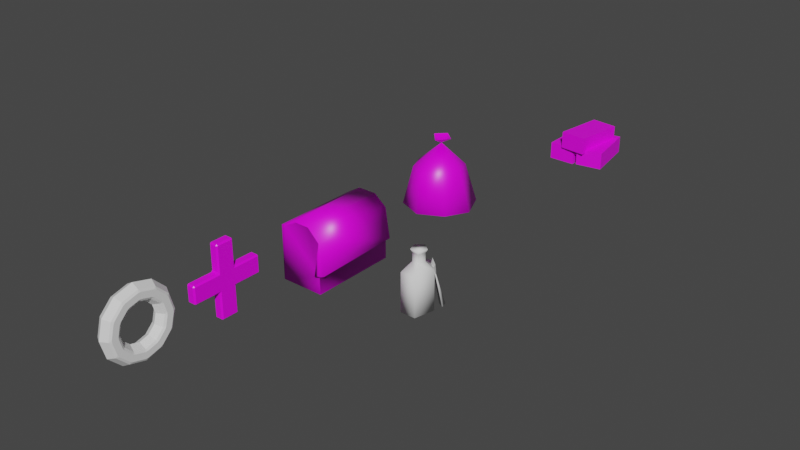 # Source: Items.blend  (saved by Blender 2.83.21; exported with 4.5.12 LTS)
import bpy
from mathutils import Matrix  # noqa: F401  (used for matrix-valued properties, if any)

bpy.ops.wm.read_factory_settings(use_empty=True)
scene = bpy.context.scene
scene.name = 'Scene'

# ---- collections
col_collection = bpy.data.collections.new('Collection'); scene.collection.children.link(col_collection)

# ---- images (referenced by path relative to the original .blend; pixels are not part of the script)
import os
ASSET_DIR = os.environ.get("B2B_ASSET_DIR", "")  # directory of the original .blend (textures are referenced by path, not embedded)
HERE = os.path.dirname(os.path.abspath(__file__))  # packed textures are extracted next to this script under _unpacked/

def load_image(name, relpath, width, height, colorspace="sRGB"):
    """Load a texture the original file referenced (path relative to the .blend, or extracted next to this script)."""
    p = next((c for c in (os.path.join(HERE, relpath), os.path.join(ASSET_DIR, relpath)) if relpath and os.path.exists(c)), "")
    if p:
        img = bpy.data.images.load(p, check_existing=True)
        img.name = name
    else:  # same state as the original file: an image datablock whose file is absent (Cycles renders it pink)
        img = bpy.data.images.new(name, width, height)
        img.source = "FILE"
        img.filepath = "//" + (relpath or name)
    img.colorspace_settings.name = colorspace
    return img
img_healthkitmed_png = load_image('HealthKitMed.png', 'HealthKitMed.png', 1024, 1024, 'sRGB')
img_moneypileuv_png = load_image('MoneyPileUV.png', 'MoneyPileUV.png', 1024, 1024, 'sRGB')

# ---- materials (node trees are filled in below, after node groups)
mat_material = bpy.data.materials.new('Material')
mat_material.alpha_threshold = 0.0
mat_material.use_transparent_shadow = False
mat_material.line_color = (0.0, 0.0, 0.0, 1.0)
mat_material_001 = bpy.data.materials.new('Material.001')
mat_material_001.use_transparent_shadow = False

# ---- material node trees
mat_material.use_nodes = True; mat_material.node_tree.nodes.clear()
_N = mat_material.node_tree.nodes; _L = mat_material.node_tree.links
n0 = _N.new('ShaderNodeOutputMaterial'); n0.name = 'Material Output'; n0.location = (300, 300)
n1 = _N.new('ShaderNodeBsdfPrincipled'); n1.name = 'Principled BSDF'; n1.location = (10, 300)
n1.distribution = 'GGX'
n1.subsurface_method = 'BURLEY'
n1.inputs[2].default_value = 0.4
n1.inputs[3].default_value = 1.45
n1.inputs[27].default_value = (0.0, 0.0, 0.0, 1.0)
n1.inputs[28].default_value = 1.0
n2 = _N.new('ShaderNodeTexImage'); n2.name = 'Image Texture'; n2.location = (-280, 280)
n2.image = img_healthkitmed_png
n2.interpolation = 'Closest'
_L.new(n1.outputs[0], n0.inputs[0])
_L.new(n2.outputs[0], n1.inputs[0])
n0.is_active_output = True
mat_material_001.use_nodes = True; mat_material_001.node_tree.nodes.clear()
_N = mat_material_001.node_tree.nodes; _L = mat_material_001.node_tree.links
n0 = _N.new('ShaderNodeBsdfPrincipled'); n0.name = 'Principled BSDF'; n0.location = (10, 300)
n0.distribution = 'GGX'
n0.subsurface_method = 'BURLEY'
n0.inputs[3].default_value = 1.45
n0.inputs[27].default_value = (0.0, 0.0, 0.0, 1.0)
n0.inputs[28].default_value = 1.0
n1 = _N.new('ShaderNodeOutputMaterial'); n1.name = 'Material Output'; n1.location = (300, 300)
n2 = _N.new('ShaderNodeTexImage'); n2.name = 'Image Texture'; n2.location = (-280, 280)
n2.image = img_moneypileuv_png
n2.interpolation = 'Closest'
_L.new(n0.outputs[0], n1.inputs[0])
_L.new(n2.outputs[0], n0.inputs[0])
n1.is_active_output = True

# ---- world
world_world = bpy.data.worlds.new('World'); scene.world = world_world
world_world.use_nodes = True; world_world.node_tree.nodes.clear()
_N = world_world.node_tree.nodes; _L = world_world.node_tree.links
n0 = _N.new('ShaderNodeOutputWorld'); n0.name = 'World Output'; n0.location = (300, 300)
n1 = _N.new('ShaderNodeBackground'); n1.name = 'Background'; n1.location = (10, 300)
n1.inputs[0].default_value = (0.05088, 0.05088, 0.05088, 1.0)
_L.new(n1.outputs[0], n0.inputs[0])
n0.is_active_output = True
world_world.color = (0.05088, 0.05088, 0.05088)
world_world.use_sun_shadow = False
world_world.sun_shadow_jitter_overblur = 0.0

# ---- meshes
me_cube = bpy.data.meshes.new('Cube')
me_cube.from_pydata([(0.35, 1.15, 1.0), (0.35, 1.0, 1.15), (0.5, 0.85, 0.85), (0.35, 1.15, -1.0), (0.5, 0.85, -0.85), (0.35, 1.0, -1.15), (0.35, -1.15, 1.0), (0.5, -0.85, 0.85), (0.35, -1.0, 1.15), (0.35, -1.0, -1.15), (0.5, -0.85, -0.85), (0.35, -1.15, -1.0), (-0.35, 1.15, 1.0), (-0.5, 0.85, 0.85), (-0.35, 1.0, 1.15), (-0.35, 1.15, -1.0), (-0.35, 1.0, -1.15), (-0.5, 0.85, -0.85), (-0.35, -1.15, 1.0), (-0.35, -1.0, 1.15), (-0.5, -0.85, 0.85), (-0.35, -1.0, -1.15), (-0.35, -1.15, -1.0), (-0.5, -0.85, -0.85), (0.35, -1.0, 3.85), (0.5, -0.85, 3.85), (0.35, -0.85, 4.0), (-0.35, -1.0, 3.85), (-0.35, -0.85, 4.0), (-0.5, -0.85, 3.85), (0.5, 0.85, 3.85), (0.35, 1.0, 3.85), (0.35, 0.85, 4.0), (-0.5, 0.85, 3.85), (-0.35, 0.85, 4.0), (-0.35, 1.0, 3.85), (-0.5, -3.85, -0.85), (-0.35, -3.85, -1.0), (-0.35, -4.0, -0.85), (-0.5, -3.85, 0.85), (-0.35, -4.0, 0.85), (-0.35, -3.85, 1.0), (0.5, -3.85, 0.85), (0.35, -3.85, 1.0), (0.35, -4.0, 0.85), (0.5, -3.85, -0.85), (0.35, -4.0, -0.85), (0.35, -3.85, -1.0), (-0.5, 0.85, -3.85), (-0.35, 1.0, -3.85), (-0.35, 0.85, -4.0), (-0.5, -0.85, -3.85), (-0.35, -0.85, -4.0), (-0.35, -1.0, -3.85), (0.35, 1.0, -3.85), (0.5, 0.85, -3.85), (0.35, 0.85, -4.0), (0.35, -1.0, -3.85), (0.35, -0.85, -4.0), (0.5, -0.85, -3.85), (0.35, 3.85, -1.0), (0.35, 4.0, -0.85), (0.5, 3.85, -0.85), (-0.35, 3.85, -1.0), (-0.5, 3.85, -0.85), (-0.35, 4.0, -0.85), (0.5, 3.85, 0.85), (0.35, 4.0, 0.85), (0.35, 3.85, 1.0), (-0.5, 3.85, 0.85), (-0.35, 3.85, 1.0), (-0.35, 4.0, 0.85)], [], [(9, 21, 53, 57), (19, 8, 24, 27), (13, 20, 29, 33), (20, 23, 36, 39), (1, 14, 35, 31), (4, 2, 7, 10), (46, 44, 40, 38), (23, 17, 48, 51), (12, 0, 68, 70), (7, 2, 30, 25), (50, 56, 58, 52), (6, 18, 41, 43), (32, 34, 28, 26), (17, 13, 69, 64), (65, 71, 67, 61), (16, 5, 54, 49), (10, 7, 42, 45), (22, 11, 47, 37), (23, 20, 13, 17), (4, 10, 59, 55), (3, 15, 63, 60), (0, 1, 2), (3, 4, 5), (6, 7, 8), (9, 10, 11), (12, 13, 14), (15, 16, 17), (18, 19, 20), (21, 22, 23), (24, 25, 26), (27, 28, 29), (30, 31, 32), (33, 34, 35), (36, 37, 38), (39, 40, 41), (42, 43, 44), (45, 46, 47), (48, 49, 50), (51, 52, 53), (54, 55, 56), (57, 58, 59), (60, 61, 62), (63, 64, 65), (66, 67, 68), (69, 70, 71), (5, 16, 15, 3), (8, 19, 18, 6), (21, 9, 11, 22), (14, 1, 0, 12), (26, 28, 27, 24), (32, 26, 25, 30), (28, 34, 33, 29), (34, 32, 31, 35), (7, 25, 24, 8), (29, 20, 19, 27), (35, 14, 13, 33), (1, 31, 30, 2), (38, 40, 39, 36), (44, 46, 45, 42), (43, 41, 40, 44), (37, 47, 46, 38), (20, 39, 41, 18), (42, 7, 6, 43), (47, 11, 10, 45), (22, 37, 36, 23), (50, 52, 51, 48), (56, 50, 49, 54), (52, 58, 57, 53), (58, 56, 55, 59), (16, 49, 48, 17), (53, 21, 23, 51), (9, 57, 59, 10), (54, 5, 4, 55), (60, 63, 65, 61), (66, 62, 61, 67), (71, 65, 64, 69), (70, 68, 67, 71), (3, 60, 62, 4), (68, 0, 2, 66), (12, 70, 69, 13), (63, 15, 17, 64), (2, 4, 62, 66)])
_uv = me_cube.uv_layers.new(name='UVMap')
_uv.uv.foreach_set('vector', [0.675, -0.075, 0.325, -0.075, 0.325, -1.425, 0.675, -1.425, 0.325, 1.075, 0.675, 1.075, 0.675, 2.425, 0.325, 2.425, 0.925, 0.925, 0.075, 0.925, 0.075, 2.425, 0.925, 2.425, 0.075, 0.925, 0.075, 0.075, -1.425, 0.075, -1.425, 0.925, 0.675, 1.075, 0.325, 1.075, 0.325, 2.425, 0.675, 2.425, 0.925, 0.075, 0.925, 0.925, 0.075, 0.925, 0.075, 0.075, 0.675, 0.075, 0.675, 0.925, 0.325, 0.925, 0.325, 0.075, 0.075, 0.075, 0.925, 0.075, 0.925, -1.425, 0.075, -1.425, 0.325, 1.075, 0.675, 1.075, 0.675, 2.425, 0.325, 2.425, 0.075, 0.925, 0.925, 0.925, 0.925, 2.425, 0.075, 2.425, 0.325, 0.925, 0.675, 0.925, 0.675, 0.075, 0.325, 0.075, 0.675, -0.075, 0.325, -0.075, 0.325, -1.425, 0.675, -1.425, 0.675, 0.925, 0.325, 0.925, 0.325, 0.075, 0.675, 0.075, 0.925, 0.075, 0.925, 0.925, 2.425, 0.925, 2.425, 0.075, 0.325, 0.075, 0.325, 0.925, 0.675, 0.925, 0.675, 0.075, 0.325, -0.075, 0.675, -0.075, 0.675, -1.425, 0.325, -1.425, 0.075, 0.075, 0.075, 0.925, -1.425, 0.925, -1.425, 0.075, 0.325, -0.075, 0.675, -0.075, 0.675, -1.425, 0.325, -1.425, 0.075, 0.075, 0.075, 0.925, 0.925, 0.925, 0.925, 0.075, 0.925, 0.075, 0.075, 0.075, 0.075, -1.425, 0.925, -1.425, 0.675, 1.075, 0.325, 1.075, 0.325, 2.425, 0.675, 2.425, 1.075, 1.0, 1.0, 1.075, 0.925, 0.925, 1.075, 0.0, 0.925, 0.075, 1.0, -0.075, -0.075, 1.0, 0.075, 0.925, 0.0, 1.075, 0.0, -0.075, 0.075, 0.075, -0.075, 0.0, 1.075, 1.0, 0.925, 0.925, 1.0, 1.075, 1.075, 0.0, 1.0, -0.075, 0.925, 0.075, -0.075, 1.0, 0.0, 1.075, 0.075, 0.925, 0.0, -0.075, -0.075, 0.0, 0.075, 0.075, 0.675, 2.425, 0.75, 2.425, 0.675, 2.5, 0.325, 2.425, 0.325, 2.5, 0.25, 2.425, 0.75, 2.425, 0.675, 2.425, 0.675, 2.5, 0.25, 2.425, 0.325, 2.5, 0.325, 2.425, 0.25, -1.425, 0.325, -1.425, 0.325, -1.5, 0.25, -1.425, 0.325, -1.5, 0.325, -1.425, 0.75, -1.425, 0.675, -1.425, 0.675, -1.5, 0.75, -1.425, 0.675, -1.5, 0.675, -1.425, 0.25, -1.425, 0.325, -1.425, 0.325, -1.5, 0.25, -1.425, 0.325, -1.5, 0.325, -1.425, 0.675, -1.425, 0.75, -1.425, 0.675, -1.5, 0.675, -1.425, 0.675, -1.5, 0.75, -1.425, 0.675, 2.425, 0.675, 2.5, 0.75, 2.425, 0.325, 2.425, 0.25, 2.425, 0.325, 2.5, 0.75, 2.425, 0.675, 2.5, 0.675, 2.425, 0.25, 2.425, 0.325, 2.425, 0.325, 2.5, 0.675, 1.0, 0.325, 1.0, 0.325, 1.075, 0.675, 1.075, 0.675, 0.0, 0.325, 0.0, 0.325, -0.075, 0.675, -0.075, 0.325, 0.0, 0.675, 0.0, 0.675, -0.075, 0.325, -0.075, 0.325, 1.0, 0.675, 1.0, 0.675, 1.075, 0.325, 1.075, 0.675, 2.5, 0.325, 2.5, 0.325, 2.425, 0.675, 2.425, 0.925, 2.5, 0.075, 2.5, 0.075, 2.425, 0.925, 2.425, 0.075, 2.5, 0.925, 2.5, 0.925, 2.425, 0.075, 2.425, 0.325, 2.5, 0.675, 2.5, 0.675, 2.425, 0.325, 2.425, 0.75, 0.925, 0.75, 2.425, 0.675, 2.425, 0.675, 1.075, 0.25, 2.425, 0.25, 0.925, 0.325, 1.075, 0.325, 2.425, 0.325, 2.425, 0.325, 1.075, 0.25, 0.925, 0.25, 2.425, 0.675, 1.075, 0.675, 2.425, 0.75, 2.425, 0.75, 0.925, -1.5, 0.075, -1.5, 0.925, -1.425, 0.925, -1.425, 0.075, -1.5, 0.925, -1.5, 0.075, -1.425, 0.075, -1.425, 0.925, 0.675, -1.425, 0.325, -1.425, 0.325, -1.5, 0.675, -1.5, 0.325, -1.425, 0.675, -1.425, 0.675, -1.5, 0.325, -1.5, 0.25, 0.075, 0.25, -1.425, 0.325, -1.425, 0.325, -0.075, 0.75, -1.425, 0.75, 0.075, 0.675, -0.075, 0.675, -1.425, 0.675, -1.425, 0.675, -0.075, 0.75, 0.075, 0.75, -1.425, 0.325, -0.075, 0.325, -1.425, 0.25, -1.425, 0.25, 0.075, 0.925, -1.5, 0.075, -1.5, 0.075, -1.425, 0.925, -1.425, 0.675, -1.5, 0.325, -1.5, 0.325, -1.425, 0.675, -1.425, 0.325, -1.5, 0.675, -1.5, 0.675, -1.425, 0.325, -1.425, 0.075, -1.5, 0.925, -1.5, 0.925, -1.425, 0.075, -1.425, 0.325, -0.075, 0.325, -1.425, 0.25, -1.425, 0.25, 0.075, 0.325, -1.425, 0.325, -0.075, 0.25, 0.075, 0.25, -1.425, 0.675, -0.075, 0.675, -1.425, 0.75, -1.425, 0.75, 0.075, 0.675, -1.425, 0.675, -0.075, 0.75, 0.075, 0.75, -1.425, 0.675, 2.425, 0.325, 2.425, 0.325, 2.5, 0.675, 2.5, 2.425, 0.925, 2.425, 0.075, 2.5, 0.075, 2.5, 0.925, 2.5, 0.925, 2.5, 0.075, 2.425, 0.075, 2.425, 0.925, 0.325, 2.425, 0.675, 2.425, 0.675, 2.5, 0.325, 2.5, 0.675, 1.075, 0.675, 2.425, 0.75, 2.425, 0.75, 0.925, 0.675, 2.425, 0.675, 1.075, 0.75, 0.925, 0.75, 2.425, 0.325, 1.075, 0.325, 2.425, 0.25, 2.425, 0.25, 0.925, 0.325, 2.425, 0.325, 1.075, 0.25, 0.925, 0.25, 2.425, 0.925, 0.925, 0.925, 0.075, 2.425, 0.075, 2.425, 0.925])
me_cube.materials.append(mat_material)
me_cube.use_remesh_preserve_volume = False
me_cube.use_remesh_preserve_attributes = False
me_cube.use_mirror_vertex_groups = False
me_cube.update()
me_torus = bpy.data.meshes.new('Torus')
me_torus.from_pydata([(3.02e-07, 0.0, -4.0), (1.51e-07, 0.0, -2.0), (2.615e-07, 2.0, -3.464), (1.308e-07, 1.0, -1.732), (1.51e-07, 3.464, -2.0), (7.55e-08, 1.732, -1.0), (2.28e-14, 4.0, -3.02e-07), (1.152e-14, 2.0, -1.51e-07), (-1.51e-07, 3.464, 2.0), (-7.55e-08, 1.732, 1.0), (-2.615e-07, 2.0, 3.464), (-1.308e-07, 1.0, 1.732), (-3.02e-07, 3.497e-07, 4.0), (-1.51e-07, 1.748e-07, 2.0), (-2.615e-07, -2.0, 3.464), (-1.308e-07, -1.0, 1.732), (-1.51e-07, -3.464, 2.0), (-7.55e-08, -1.732, 1.0), (2.28e-14, -4.0, -3.02e-07), (1.152e-14, -2.0, -1.51e-07), (1.51e-07, -3.464, -2.0), (7.55e-08, -1.732, -1.0), (2.615e-07, -2.0, -3.464), (1.308e-07, -1.0, -1.732), (0.866, 0.15, -3.305), (0.866, -0.15, -3.305), (0.735, 0.0, -3.576), (0.866, -0.15, -2.615), (0.866, 0.15, -2.615), (0.735, 0.0, -2.424), (-0.866, 0.15, -2.615), (-0.866, -0.15, -2.615), (-0.735, 0.0, -2.424), (-0.866, -0.15, -3.305), (-0.866, 0.15, -3.305), (-0.735, 0.0, -3.576), (0.866, 1.522, -2.937), (0.735, 1.788, -3.097), (0.866, 1.782, -2.787), (0.866, 1.437, -2.19), (0.735, 1.212, -2.1), (0.866, 1.178, -2.34), (-0.866, 1.178, -2.34), (-0.735, 1.212, -2.1), (-0.866, 1.437, -2.19), (-0.866, 1.782, -2.787), (-0.735, 1.788, -3.097), (-0.866, 1.522, -2.937), (0.866, 2.787, -1.782), (0.735, 3.097, -1.788), (0.866, 2.937, -1.522), (0.866, 2.34, -1.178), (0.735, 2.1, -1.212), (0.866, 2.19, -1.437), (-0.866, 2.19, -1.437), (-0.735, 2.1, -1.212), (-0.866, 2.34, -1.178), (-0.866, 2.937, -1.522), (-0.735, 3.097, -1.788), (-0.866, 2.787, -1.782), (0.866, 3.305, -0.15), (0.735, 3.576, -2.145e-07), (0.866, 3.305, 0.15), (0.866, 2.615, 0.15), (0.735, 2.424, -1.275e-07), (0.866, 2.615, -0.15), (-0.866, 2.615, -0.15), (-0.735, 2.424, -2.385e-07), (-0.866, 2.615, 0.15), (-0.866, 3.305, 0.15), (-0.735, 3.576, -3.254e-07), (-0.866, 3.305, -0.15), (0.866, 2.937, 1.522), (0.735, 3.097, 1.788), (0.866, 2.787, 1.782), (0.866, 2.19, 1.437), (0.735, 2.1, 1.212), (0.866, 2.34, 1.178), (-0.866, 2.34, 1.178), (-0.735, 2.1, 1.212), (-0.866, 2.19, 1.437), (-0.866, 2.787, 1.782), (-0.735, 3.097, 1.788), (-0.866, 2.937, 1.522), (0.866, 1.782, 2.787), (0.735, 1.788, 3.097), (0.866, 1.522, 2.937), (0.866, 1.178, 2.34), (0.735, 1.212, 2.1), (0.866, 1.437, 2.19), (-0.866, 1.437, 2.19), (-0.735, 1.212, 2.1), (-0.866, 1.178, 2.34), (-0.866, 1.522, 2.937), (-0.735, 1.788, 3.097), (-0.866, 1.782, 2.787), (0.866, 0.15, 3.305), (0.735, 3.126e-07, 3.576), (0.866, -0.15, 3.305), (0.866, -0.15, 2.615), (0.735, 2.119e-07, 2.424), (0.866, 0.15, 2.615), (-0.866, 0.15, 2.615), (-0.735, 2.119e-07, 2.424), (-0.866, -0.15, 2.615), (-0.866, -0.15, 3.305), (-0.735, 3.126e-07, 3.576), (-0.866, 0.15, 3.305), (0.866, -1.522, 2.937), (0.735, -1.788, 3.097), (0.866, -1.782, 2.787), (0.866, -1.437, 2.19), (0.735, -1.212, 2.1), (0.866, -1.178, 2.34), (-0.866, -1.178, 2.34), (-0.735, -1.212, 2.1), (-0.866, -1.437, 2.19), (-0.866, -1.782, 2.787), (-0.735, -1.788, 3.097), (-0.866, -1.522, 2.937), (0.866, -2.787, 1.782), (0.735, -3.097, 1.788), (0.866, -2.937, 1.522), (0.866, -2.34, 1.178), (0.735, -2.1, 1.212), (0.866, -2.19, 1.437), (-0.866, -2.19, 1.437), (-0.735, -2.1, 1.212), (-0.866, -2.34, 1.178), (-0.866, -2.937, 1.522), (-0.735, -3.097, 1.788), (-0.866, -2.787, 1.782), (0.866, -3.305, 0.15), (0.735, -3.576, -2.145e-07), (0.866, -3.305, -0.15), (0.866, -2.615, -0.15), (0.735, -2.424, -1.275e-07), (0.866, -2.615, 0.15), (-0.866, -2.615, 0.15), (-0.735, -2.424, -2.385e-07), (-0.866, -2.615, -0.15), (-0.866, -3.305, -0.15), (-0.735, -3.576, -3.254e-07), (-0.866, -3.305, 0.15), (0.866, -2.937, -1.522), (0.735, -3.097, -1.788), (0.866, -2.787, -1.782), (0.866, -2.19, -1.437), (0.735, -2.1, -1.212), (0.866, -2.34, -1.178), (-0.866, -2.34, -1.178), (-0.735, -2.1, -1.212), (-0.866, -2.19, -1.437), (-0.866, -2.787, -1.782), (-0.735, -3.097, -1.788), (-0.866, -2.937, -1.522), (0.866, -1.782, -2.787), (0.735, -1.788, -3.097), (0.866, -1.522, -2.937), (0.866, -1.178, -2.34), (0.735, -1.212, -2.1), (0.866, -1.437, -2.19), (-0.866, -1.437, -2.19), (-0.735, -1.212, -2.1), (-0.866, -1.178, -2.34), (-0.866, -1.522, -2.937), (-0.735, -1.788, -3.097), (-0.866, -1.782, -2.787)], [], [(24, 36, 41, 28), (158, 25, 27, 159), (160, 29, 1, 23), (30, 42, 47, 34), (164, 31, 33, 165), (166, 35, 0, 22), (38, 48, 53, 39), (40, 52, 5, 3), (3, 5, 55, 43), (44, 54, 59, 45), (46, 58, 4, 2), (4, 6, 61, 49), (50, 60, 65, 51), (52, 64, 7, 5), (5, 7, 67, 55), (56, 66, 71, 57), (58, 70, 6, 4), (6, 8, 73, 61), (62, 72, 77, 63), (64, 76, 9, 7), (7, 9, 79, 67), (68, 78, 83, 69), (70, 82, 8, 6), (8, 10, 85, 73), (74, 84, 89, 75), (76, 88, 11, 9), (9, 11, 91, 79), (80, 90, 95, 81), (82, 94, 10, 8), (10, 12, 97, 85), (86, 96, 101, 87), (88, 100, 13, 11), (11, 13, 103, 91), (92, 102, 107, 93), (94, 106, 12, 10), (12, 14, 109, 97), (98, 108, 113, 99), (100, 112, 15, 13), (13, 15, 115, 103), (104, 114, 119, 105), (106, 118, 14, 12), (14, 16, 121, 109), (110, 120, 125, 111), (112, 124, 17, 15), (15, 17, 127, 115), (116, 126, 131, 117), (118, 130, 16, 14), (16, 18, 133, 121), (122, 132, 137, 123), (124, 136, 19, 17), (17, 19, 139, 127), (128, 138, 143, 129), (130, 142, 18, 16), (18, 20, 145, 133), (134, 144, 149, 135), (136, 148, 21, 19), (19, 21, 151, 139), (140, 150, 155, 141), (142, 154, 20, 18), (20, 22, 157, 145), (146, 156, 161, 147), (148, 160, 23, 21), (21, 23, 163, 151), (152, 162, 167, 153), (154, 166, 22, 20), (0, 2, 37, 26), (29, 40, 3, 1), (23, 1, 32, 163), (1, 3, 43, 32), (35, 46, 2, 0), (2, 4, 49, 37), (24, 25, 26), (27, 28, 29), (30, 31, 32), (33, 34, 35), (36, 37, 38), (39, 40, 41), (42, 43, 44), (45, 46, 47), (48, 49, 50), (51, 52, 53), (54, 55, 56), (57, 58, 59), (60, 61, 62), (63, 64, 65), (66, 67, 68), (69, 70, 71), (72, 73, 74), (75, 76, 77), (78, 79, 80), (81, 82, 83), (84, 85, 86), (87, 88, 89), (90, 91, 92), (93, 94, 95), (96, 97, 98), (99, 100, 101), (102, 103, 104), (105, 106, 107), (108, 109, 110), (111, 112, 113), (114, 115, 116), (117, 118, 119), (120, 121, 122), (123, 124, 125), (126, 127, 128), (129, 130, 131), (132, 133, 134), (135, 136, 137), (138, 139, 140), (141, 142, 143), (144, 145, 146), (147, 148, 149), (150, 151, 152), (153, 154, 155), (156, 157, 158), (159, 160, 161), (162, 163, 164), (165, 166, 167), (26, 37, 36, 24), (24, 28, 27, 25), (38, 39, 41, 36), (28, 41, 40, 29), (32, 43, 42, 30), (30, 34, 33, 31), (44, 45, 47, 42), (34, 47, 46, 35), (37, 49, 48, 38), (50, 51, 53, 48), (39, 53, 52, 40), (43, 55, 54, 44), (56, 57, 59, 54), (45, 59, 58, 46), (49, 61, 60, 50), (62, 63, 65, 60), (51, 65, 64, 52), (55, 67, 66, 56), (68, 69, 71, 66), (57, 71, 70, 58), (61, 73, 72, 62), (74, 75, 77, 72), (63, 77, 76, 64), (67, 79, 78, 68), (80, 81, 83, 78), (69, 83, 82, 70), (73, 85, 84, 74), (86, 87, 89, 84), (75, 89, 88, 76), (79, 91, 90, 80), (92, 93, 95, 90), (81, 95, 94, 82), (85, 97, 96, 86), (98, 99, 101, 96), (87, 101, 100, 88), (91, 103, 102, 92), (104, 105, 107, 102), (93, 107, 106, 94), (97, 109, 108, 98), (110, 111, 113, 108), (99, 113, 112, 100), (103, 115, 114, 104), (116, 117, 119, 114), (105, 119, 118, 106), (109, 121, 120, 110), (122, 123, 125, 120), (111, 125, 124, 112), (115, 127, 126, 116), (128, 129, 131, 126), (117, 131, 130, 118), (121, 133, 132, 122), (134, 135, 137, 132), (123, 137, 136, 124), (127, 139, 138, 128), (140, 141, 143, 138), (129, 143, 142, 130), (133, 145, 144, 134), (146, 147, 149, 144), (135, 149, 148, 136), (139, 151, 150, 140), (152, 153, 155, 150), (141, 155, 154, 142), (145, 157, 156, 146), (158, 159, 161, 156), (147, 161, 160, 148), (151, 163, 162, 152), (164, 165, 167, 162), (153, 167, 166, 154), (25, 158, 157, 26), (29, 160, 159, 27), (31, 164, 163, 32), (35, 166, 165, 33), (22, 0, 26, 157)])
_uv = me_torus.uv_layers.new(name='UVMap')
_uv.uv.foreach_set('vector', [2.152, 0.575, 1.968, 1.261, 1.67, 1.089, 1.808, 0.575, 1.968, -0.2612, 2.152, 0.425, 1.808, 0.425, 1.67, -0.08882, -0.1061, 0.8675, 0.5, 0.8675, 0.5, 0.5, -1.788e-07, 0.5, 1.808, 0.575, 1.67, 1.089, 1.968, 1.261, 2.152, 0.575, 1.67, -0.08882, 1.808, 0.425, 2.152, 0.425, 1.968, -0.2612, -0.3939, 0.1325, 0.5, 0.1325, 0.5, 0.5, -0.5, 0.5, 1.893, 1.391, 1.391, 1.893, 1.219, 1.595, 1.595, 1.219, 1.55, 0.8675, 1.106, 0.8675, 1.0, 0.5, 1.366, 0.5, 1.366, 0.5, 1.0, 0.5, 1.106, 0.1325, 1.55, 0.1325, 1.595, 1.219, 1.219, 1.595, 1.391, 1.893, 1.893, 1.391, 2.048, 0.1325, 1.394, 0.1325, 1.5, 0.5, 2.232, 0.5, 1.5, 0.5, 0.5, 0.5, 0.5, 0.8675, 1.394, 0.8675, 1.261, 1.968, 0.575, 2.152, 0.575, 1.808, 1.089, 1.67, 1.106, 0.8675, 0.5, 0.8675, 0.5, 0.5, 1.0, 0.5, 1.0, 0.5, 0.5, 0.5, 0.5, 0.1325, 1.106, 0.1325, 1.089, 1.67, 0.575, 1.808, 0.575, 2.152, 1.261, 1.968, 1.394, 0.1325, 0.5, 0.1325, 0.5, 0.5, 1.5, 0.5, 0.5, 0.5, -0.5, 0.5, -0.3939, 0.8675, 0.5, 0.8675, 0.425, 2.152, -0.2612, 1.968, -0.08882, 1.67, 0.425, 1.808, 0.5, 0.8675, -0.1061, 0.8675, 1.49e-07, 0.5, 0.5, 0.5, 0.5, 0.5, 1.49e-07, 0.5, -0.1061, 0.1325, 0.5, 0.1325, 0.425, 1.808, -0.08882, 1.67, -0.2612, 1.968, 0.425, 2.152, 0.5, 0.1325, -0.3939, 0.1325, -0.5, 0.5, 0.5, 0.5, -0.5, 0.5, -1.232, 0.5, -1.048, 0.8675, -0.3939, 0.8675, -0.3911, 1.893, -0.8934, 1.391, -0.5949, 1.219, -0.2187, 1.595, -0.1061, 0.8675, -0.5498, 0.8675, -0.366, 0.5, 1.49e-07, 0.5, 1.49e-07, 0.5, -0.366, 0.5, -0.5498, 0.1325, -0.1061, 0.1325, -0.2187, 1.595, -0.5949, 1.219, -0.8934, 1.391, -0.3911, 1.893, -0.3939, 0.1325, -1.048, 0.1325, -1.232, 0.5, -0.5, 0.5, 1.5, 0.5, 0.5, 0.5, 0.5, 0.8675, 1.394, 0.8675, -0.9684, 1.261, -1.152, 0.575, -0.8075, 0.575, -0.6699, 1.089, 1.106, 0.8675, 0.5, 0.8675, 0.5, 0.5, 1.0, 0.5, 1.0, 0.5, 0.5, 0.5, 0.5, 0.1325, 1.106, 0.1325, -0.6699, 1.089, -0.8075, 0.575, -1.152, 0.575, -0.9684, 1.261, 1.394, 0.1325, 0.5, 0.1325, 0.5, 0.5, 1.5, 0.5, 0.5, 0.5, -0.5, 0.5, -0.3939, 0.8675, 0.5, 0.8675, -1.152, 0.425, -0.9684, -0.2612, -0.6699, -0.08882, -0.8075, 0.425, 0.5, 0.8675, -0.1061, 0.8675, 1.192e-07, 0.5, 0.5, 0.5, 0.5, 0.5, 1.192e-07, 0.5, -0.1061, 0.1325, 0.5, 0.1325, -0.8075, 0.425, -0.6699, -0.08882, -0.9684, -0.2612, -1.152, 0.425, 0.5, 0.1325, -0.3939, 0.1325, -0.5, 0.5, 0.5, 0.5, -0.5, 0.5, -1.232, 0.5, -1.048, 0.8675, -0.3939, 0.8675, -0.8934, -0.3911, -0.3911, -0.8934, -0.2187, -0.5949, -0.5949, -0.2187, -0.1061, 0.8675, -0.5498, 0.8675, -0.366, 0.5, 1.192e-07, 0.5, 1.192e-07, 0.5, -0.366, 0.5, -0.5498, 0.1325, -0.1061, 0.1325, -0.5949, -0.2187, -0.2187, -0.5949, -0.3911, -0.8934, -0.8934, -0.3911, -0.3939, 0.1325, -1.048, 0.1325, -1.232, 0.5, -0.5, 0.5, -0.5, 0.5, 0.5, 0.5, 0.5, 0.8675, -0.3939, 0.8675, -0.2612, -0.9684, 0.425, -1.152, 0.425, -0.8075, -0.08882, -0.6699, -0.1061, 0.8675, 0.5, 0.8675, 0.5, 0.5, 1.49e-07, 0.5, 1.49e-07, 0.5, 0.5, 0.5, 0.5, 0.1325, -0.1061, 0.1325, -0.08882, -0.6699, 0.425, -0.8075, 0.425, -1.152, -0.2612, -0.9684, -0.3939, 0.1325, 0.5, 0.1325, 0.5, 0.5, -0.5, 0.5, 0.5, 0.5, 1.5, 0.5, 1.394, 0.8675, 0.5, 0.8675, 0.575, -1.152, 1.261, -0.9684, 1.089, -0.6699, 0.575, -0.8075, 0.5, 0.8675, 1.106, 0.8675, 1.0, 0.5, 0.5, 0.5, 0.5, 0.5, 1.0, 0.5, 1.106, 0.1325, 0.5, 0.1325, 0.575, -0.8075, 1.089, -0.6699, 1.261, -0.9684, 0.575, -1.152, 0.5, 0.1325, 1.394, 0.1325, 1.5, 0.5, 0.5, 0.5, 1.5, 0.5, 2.232, 0.5, 2.048, 0.8675, 1.394, 0.8675, 1.391, -0.8934, 1.893, -0.3911, 1.595, -0.2187, 1.219, -0.5949, 1.106, 0.8675, 1.55, 0.8675, 1.366, 0.5, 1.0, 0.5, 1.0, 0.5, 1.366, 0.5, 1.55, 0.1325, 1.106, 0.1325, 1.219, -0.5949, 1.595, -0.2187, 1.893, -0.3911, 1.391, -0.8934, 1.394, 0.1325, 2.048, 0.1325, 2.232, 0.5, 1.5, 0.5, 0.5, 0.5, 1.5, 0.5, 1.394, 0.8675, 0.5, 0.8675, 0.5, 0.8675, 1.106, 0.8675, 1.0, 0.5, 0.5, 0.5, -1.788e-07, 0.5, 0.5, 0.5, 0.5, 0.1325, -0.1061, 0.1325, 0.5, 0.5, 1.0, 0.5, 1.106, 0.1325, 0.5, 0.1325, 0.5, 0.1325, 1.394, 0.1325, 1.5, 0.5, 0.5, 0.5, 2.232, 0.5, 1.5, 0.5, 1.394, 0.8675, 2.048, 0.8675, 2.152, 0.575, 2.152, 0.425, 2.288, 0.5, 1.808, 0.425, 1.808, 0.575, 1.712, 0.5, 1.808, 0.575, 1.808, 0.425, 1.712, 0.5, 2.152, 0.425, 2.152, 0.575, 2.288, 0.5, 1.968, 1.261, 2.048, 1.394, 1.893, 1.391, 1.595, 1.219, 1.55, 1.106, 1.67, 1.089, 1.67, 1.089, 1.55, 1.106, 1.595, 1.219, 1.893, 1.391, 2.048, 1.394, 1.968, 1.261, 1.391, 1.893, 1.394, 2.048, 1.261, 1.968, 1.089, 1.67, 1.106, 1.55, 1.219, 1.595, 1.219, 1.595, 1.106, 1.55, 1.089, 1.67, 1.261, 1.968, 1.394, 2.048, 1.391, 1.893, 0.575, 2.152, 0.5, 2.288, 0.425, 2.152, 0.425, 1.808, 0.5, 1.712, 0.575, 1.808, 0.575, 1.808, 0.5, 1.712, 0.425, 1.808, 0.425, 2.152, 0.5, 2.288, 0.575, 2.152, -0.2612, 1.968, -0.3939, 2.048, -0.3911, 1.893, -0.2187, 1.595, -0.1061, 1.55, -0.08882, 1.67, -0.08882, 1.67, -0.1061, 1.55, -0.2187, 1.595, -0.3911, 1.893, -0.3939, 2.048, -0.2612, 1.968, -0.8934, 1.391, -1.048, 1.394, -0.9684, 1.261, -0.6699, 1.089, -0.5498, 1.106, -0.5949, 1.219, -0.5949, 1.219, -0.5498, 1.106, -0.6699, 1.089, -0.9684, 1.261, -1.048, 1.394, -0.8934, 1.391, -1.152, 0.575, -1.288, 0.5, -1.152, 0.425, -0.8075, 0.425, -0.7122, 0.5, -0.8075, 0.575, -0.8075, 0.575, -0.7122, 0.5, -0.8075, 0.425, -1.152, 0.425, -1.288, 0.5, -1.152, 0.575, -0.9684, -0.2612, -1.048, -0.3939, -0.8934, -0.3911, -0.5949, -0.2187, -0.5498, -0.1061, -0.6699, -0.08882, -0.6699, -0.08882, -0.5498, -0.1061, -0.5949, -0.2187, -0.8934, -0.3911, -1.048, -0.3939, -0.9684, -0.2612, -0.3911, -0.8934, -0.3939, -1.048, -0.2612, -0.9684, -0.08882, -0.6699, -0.1061, -0.5498, -0.2187, -0.5949, -0.2187, -0.5949, -0.1061, -0.5498, -0.08882, -0.6699, -0.2612, -0.9684, -0.3939, -1.048, -0.3911, -0.8934, 0.425, -1.152, 0.5, -1.288, 0.575, -1.152, 0.575, -0.8075, 0.5, -0.7122, 0.425, -0.8075, 0.425, -0.8075, 0.5, -0.7122, 0.575, -0.8075, 0.575, -1.152, 0.5, -1.288, 0.425, -1.152, 1.261, -0.9684, 1.394, -1.048, 1.391, -0.8934, 1.219, -0.5949, 1.106, -0.5498, 1.089, -0.6699, 1.089, -0.6699, 1.106, -0.5498, 1.219, -0.5949, 1.391, -0.8934, 1.394, -1.048, 1.261, -0.9684, 1.893, -0.3911, 2.048, -0.3939, 1.968, -0.2612, 1.67, -0.08882, 1.55, -0.1061, 1.595, -0.2187, 1.595, -0.2187, 1.55, -0.1061, 1.67, -0.08882, 1.968, -0.2612, 2.048, -0.3939, 1.893, -0.3911, 2.288, 0.5, 2.048, 1.394, 1.968, 1.261, 2.152, 0.575, 2.152, 0.575, 1.808, 0.575, 1.808, 0.425, 2.152, 0.425, 1.893, 1.391, 1.595, 1.219, 1.67, 1.089, 1.968, 1.261, 1.808, 0.575, 1.67, 1.089, 1.55, 1.106, 1.712, 0.5, 1.712, 0.5, 1.55, 1.106, 1.67, 1.089, 1.808, 0.575, 1.808, 0.575, 2.152, 0.575, 2.152, 0.425, 1.808, 0.425, 1.595, 1.219, 1.893, 1.391, 1.968, 1.261, 1.67, 1.089, 2.152, 0.575, 1.968, 1.261, 2.048, 1.394, 2.288, 0.5, 2.048, 1.394, 1.394, 2.048, 1.391, 1.893, 1.893, 1.391, 1.261, 1.968, 1.089, 1.67, 1.219, 1.595, 1.391, 1.893, 1.595, 1.219, 1.219, 1.595, 1.106, 1.55, 1.55, 1.106, 1.55, 1.106, 1.106, 1.55, 1.219, 1.595, 1.595, 1.219, 1.089, 1.67, 1.261, 1.968, 1.391, 1.893, 1.219, 1.595, 1.893, 1.391, 1.391, 1.893, 1.394, 2.048, 2.048, 1.394, 1.394, 2.048, 0.5, 2.288, 0.575, 2.152, 1.261, 1.968, 0.425, 2.152, 0.425, 1.808, 0.575, 1.808, 0.575, 2.152, 1.089, 1.67, 0.575, 1.808, 0.5, 1.712, 1.106, 1.55, 1.106, 1.55, 0.5, 1.712, 0.575, 1.808, 1.089, 1.67, 0.425, 1.808, 0.425, 2.152, 0.575, 2.152, 0.575, 1.808, 1.261, 1.968, 0.575, 2.152, 0.5, 2.288, 1.394, 2.048, 0.5, 2.288, -0.3939, 2.048, -0.2612, 1.968, 0.425, 2.152, -0.3911, 1.893, -0.2187, 1.595, -0.08882, 1.67, -0.2612, 1.968, 0.425, 1.808, -0.08882, 1.67, -0.1061, 1.55, 0.5, 1.712, 0.5, 1.712, -0.1061, 1.55, -0.08882, 1.67, 0.425, 1.808, -0.2187, 1.595, -0.3911, 1.893, -0.2612, 1.968, -0.08882, 1.67, 0.425, 2.152, -0.2612, 1.968, -0.3939, 2.048, 0.5, 2.288, -0.3939, 2.048, -1.048, 1.394, -0.8934, 1.391, -0.3911, 1.893, -0.9684, 1.261, -0.6699, 1.089, -0.5949, 1.219, -0.8934, 1.391, -0.2187, 1.595, -0.5949, 1.219, -0.5498, 1.106, -0.1061, 1.55, -0.1061, 1.55, -0.5498, 1.106, -0.5949, 1.219, -0.2187, 1.595, -0.6699, 1.089, -0.9684, 1.261, -0.8934, 1.391, -0.5949, 1.219, -0.3911, 1.893, -0.8934, 1.391, -1.048, 1.394, -0.3939, 2.048, -1.048, 1.394, -1.288, 0.5, -1.152, 0.575, -0.9684, 1.261, -1.152, 0.425, -0.8075, 0.425, -0.8075, 0.575, -1.152, 0.575, -0.6699, 1.089, -0.8075, 0.575, -0.7122, 0.5, -0.5498, 1.106, -0.5498, 1.106, -0.7122, 0.5, -0.8075, 0.575, -0.6699, 1.089, -0.8075, 0.425, -1.152, 0.425, -1.152, 0.575, -0.8075, 0.575, -0.9684, 1.261, -1.152, 0.575, -1.288, 0.5, -1.048, 1.394, -1.288, 0.5, -1.048, -0.3939, -0.9684, -0.2612, -1.152, 0.425, -0.8934, -0.3911, -0.5949, -0.2187, -0.6699, -0.08882, -0.9684, -0.2612, -0.8075, 0.425, -0.6699, -0.08882, -0.5498, -0.1061, -0.7122, 0.5, -0.7122, 0.5, -0.5498, -0.1061, -0.6699, -0.08882, -0.8075, 0.425, -0.5949, -0.2187, -0.8934, -0.3911, -0.9684, -0.2612, -0.6699, -0.08882, -1.152, 0.425, -0.9684, -0.2612, -1.048, -0.3939, -1.288, 0.5, -1.048, -0.3939, -0.3939, -1.048, -0.3911, -0.8934, -0.8934, -0.3911, -0.2612, -0.9684, -0.08882, -0.6699, -0.2187, -0.5949, -0.3911, -0.8934, -0.5949, -0.2187, -0.2187, -0.5949, -0.1061, -0.5498, -0.5498, -0.1061, -0.5498, -0.1061, -0.1061, -0.5498, -0.2187, -0.5949, -0.5949, -0.2187, -0.08882, -0.6699, -0.2612, -0.9684, -0.3911, -0.8934, -0.2187, -0.5949, -0.8934, -0.3911, -0.3911, -0.8934, -0.3939, -1.048, -1.048, -0.3939, -0.3939, -1.048, 0.5, -1.288, 0.425, -1.152, -0.2612, -0.9684, 0.575, -1.152, 0.575, -0.8075, 0.425, -0.8075, 0.425, -1.152, -0.08882, -0.6699, 0.425, -0.8075, 0.5, -0.7122, -0.1061, -0.5498, -0.1061, -0.5498, 0.5, -0.7122, 0.425, -0.8075, -0.08882, -0.6699, 0.575, -0.8075, 0.575, -1.152, 0.425, -1.152, 0.425, -0.8075, -0.2612, -0.9684, 0.425, -1.152, 0.5, -1.288, -0.3939, -1.048, 0.5, -1.288, 1.394, -1.048, 1.261, -0.9684, 0.575, -1.152, 1.391, -0.8934, 1.219, -0.5949, 1.089, -0.6699, 1.261, -0.9684, 0.575, -0.8075, 1.089, -0.6699, 1.106, -0.5498, 0.5, -0.7122, 0.5, -0.7122, 1.106, -0.5498, 1.089, -0.6699, 0.575, -0.8075, 1.219, -0.5949, 1.391, -0.8934, 1.261, -0.9684, 1.089, -0.6699, 0.575, -1.152, 1.261, -0.9684, 1.394, -1.048, 0.5, -1.288, 1.394, -1.048, 2.048, -0.3939, 1.893, -0.3911, 1.391, -0.8934, 1.968, -0.2612, 1.67, -0.08882, 1.595, -0.2187, 1.893, -0.3911, 1.219, -0.5949, 1.595, -0.2187, 1.55, -0.1061, 1.106, -0.5498, 1.106, -0.5498, 1.55, -0.1061, 1.595, -0.2187, 1.219, -0.5949, 1.67, -0.08882, 1.968, -0.2612, 1.893, -0.3911, 1.595, -0.2187, 1.391, -0.8934, 1.893, -0.3911, 2.048, -0.3939, 1.394, -1.048, 2.152, 0.425, 1.968, -0.2612, 2.048, -0.3939, 2.288, 0.5, 1.712, 0.5, 1.55, -0.1061, 1.67, -0.08882, 1.808, 0.425, 1.808, 0.425, 1.67, -0.08882, 1.55, -0.1061, 1.712, 0.5, 2.288, 0.5, 2.048, -0.3939, 1.968, -0.2612, 2.152, 0.425, -0.5, 0.5, 0.5, 0.5, 0.5, 0.8675, -0.3939, 0.8675])
me_torus.use_remesh_fix_poles = True
me_torus.use_remesh_preserve_attributes = False
me_torus.use_mirror_vertex_groups = False
me_torus.update()
me_cube_001 = bpy.data.meshes.new('Cube.001')
me_cube_001.from_pydata([(-2.443, -3.332, 4.228), (-2.193, 1.981, 4.83), (-2.443, -3.332, -4.211), (-2.042, 1.971, -4.884), (2.557, -4.113, 5.009), (2.307, 1.521, 4.83), (2.557, -4.113, -4.991), (2.375, 1.697, -4.794), (1.129, 2.688, -4.723), (1.039, 2.73, 4.739), (-0.6581, 2.73, 4.739), (-0.8341, 2.688, -4.723), (2.266, -1.89, -4.991), (2.307, -2.144, 4.83), (3.116, -1.607, -4.991), (3.116, -1.861, 5.009), (2.052, -2.144, 5.237), (2.561, -1.861, 5.237), (2.103, -1.89, -5.255), (2.662, -1.607, -5.255), (-2.443, 0.7861, 4.228), (2.557, -2.144, 5.009), (-0.7158, 2.98, 5.009), (2.557, 1.628, 5.009), (1.139, 2.98, 5.009), (-2.443, 0.7861, -4.211), (1.122, 2.98, -4.991), (2.557, 1.837, -4.991), (2.557, -1.89, -4.991), (-1.023, 2.98, -4.991), (-2.443, 2.137, 5.009), (-2.443, 2.137, -4.991), (-2.443, -4.113, 5.009), (-2.443, -4.113, -4.991), (-3.213, 0.4059, 3.613), (-3.213, 0.4059, -3.595), (-2.777, -3.032, 3.613), (-2.777, -3.032, -3.595)], [], [(25, 2, 37, 35), (33, 3, 11, 8, 7, 12, 6), (4, 13, 5, 9, 10, 1, 32), (33, 6, 4, 32), (27, 26, 24, 23), (24, 26, 29, 22), (22, 29, 31, 30), (6, 28, 21, 4), (14, 27, 23, 15), (21, 15, 17, 16), (21, 28, 14, 15), (27, 14, 19), (23, 16, 17), (15, 23, 17), (23, 21, 16), (18, 27, 19), (14, 28, 18, 19), (28, 27, 18), (32, 1, 30), (13, 4, 21), (1, 10, 22, 30), (9, 5, 23, 24), (10, 9, 24, 22), (5, 13, 21, 23), (3, 33, 31), (7, 8, 26, 27), (6, 12, 28), (8, 11, 29, 26), (11, 3, 31, 29), (12, 7, 27, 28), (25, 20, 30, 31), (20, 0, 32, 30), (0, 2, 33, 32), (2, 25, 31, 33), (36, 34, 35, 37), (0, 20, 34, 36), (2, 0, 36, 37), (20, 25, 35, 34)])
me_cube_001.polygons.foreach_set('use_smooth', [True] * 38)
_uv = me_cube_001.uv_layers.new(name='UVMap')
_uv.uv.foreach_set('vector', [0.06835, 0.03847, 0.2767, 0.03847, 0.2611, 0.06878, 0.0866, 0.06878, 1.508e-08, 0.8422, 0.02042, 0.5426, 0.08173, 0.5074, 0.181, 0.5074, 0.244, 0.5561, 0.2382, 0.7326, 0.253, 0.8421, 0.5616, 0.4928, 0.5515, 0.5902, 0.5515, 0.7707, 0.4904, 0.831, 0.4071, 0.8319, 0.3307, 0.7956, 0.3162, 0.4954, 0.5684, 0.0, 0.8145, 0.0006684, 0.8145, 0.4934, 0.5684, 0.4927, 0.5047, 0.0, 0.5682, 8.576e-05, 0.5684, 0.4928, 0.4945, 0.4927, 0.8145, 0.4928, 0.8153, 8.2e-05, 0.9184, 0.0, 0.9037, 0.4927, 0.9037, 0.4927, 0.9184, 0.0, 1.0, 4.361e-05, 1.0, 0.4928, 0.9266, 0.9855, 0.8145, 0.9855, 0.8273, 0.4928, 0.9266, 0.4928, 0.3287, 7.501e-05, 0.5047, 0.0, 0.4945, 0.4927, 0.3162, 0.4928, 0.6366, 0.6772, 0.6114, 0.6598, 0.6412, 0.6642, 0.6639, 0.6812, 0.3056, 0.4938, 0.2838, 0.9861, 0.253, 0.9851, 0.2748, 0.4927, 0.7133, 0.6781, 0.6639, 0.5132, 0.687, 0.5106, 0.6639, 0.4934, 0.6639, 0.6812, 0.6412, 0.6642, 0.6114, 0.6598, 0.6639, 0.4934, 0.6412, 0.6642, 0.7383, 0.6811, 0.7133, 0.4968, 0.7383, 0.4934, 0.7133, 0.4934, 0.7133, 0.6781, 0.687, 0.5106, 0.253, 0.9851, 0.2838, 0.9861, 0.3056, 1.0, 0.2748, 0.999, 0.7383, 0.6767, 0.7461, 0.4934, 0.7573, 0.6767, 0.3162, 0.4954, 0.3307, 0.7956, 0.3162, 0.803, 0.5515, 0.5902, 0.5616, 0.4928, 0.5616, 0.5897, 0.3307, 0.7956, 0.4071, 0.8319, 0.401, 0.8436, 0.3162, 0.803, 0.4904, 0.831, 0.5515, 0.7707, 0.5616, 0.7754, 0.492, 0.8427, 0.7573, 0.5824, 0.7573, 0.5011, 0.7708, 0.4934, 0.7708, 0.5823, 0.5515, 0.7707, 0.5515, 0.5902, 0.5616, 0.5897, 0.5616, 0.7754, 0.02042, 0.5426, 1.508e-08, 0.8422, 0.0, 0.5343, 0.244, 0.5561, 0.181, 0.5074, 0.1803, 0.4927, 0.253, 0.549, 0.253, 0.8421, 0.2382, 0.7326, 0.253, 0.7326, 0.181, 0.5074, 0.08173, 0.5074, 0.07181, 0.4928, 0.1803, 0.4927, 0.08173, 0.5074, 0.02042, 0.5426, 0.0, 0.5343, 0.07181, 0.4928, 0.2382, 0.7326, 0.244, 0.5561, 0.253, 0.549, 0.253, 0.7326, 0.06835, 0.03847, 0.06835, 0.4543, 4.525e-08, 0.4927, 0.0, 2.937e-08, 0.06835, 0.4543, 0.2767, 0.4543, 0.3162, 0.4927, 4.525e-08, 0.4927, 0.2767, 0.4543, 0.2767, 0.03847, 0.3162, 0.0, 0.3162, 0.4927, 0.2767, 0.03847, 0.06835, 0.03847, 0.0, 2.937e-08, 0.3162, 0.0, 0.2611, 0.4239, 0.0866, 0.4239, 0.0866, 0.06878, 0.2611, 0.06878, 0.2767, 0.4543, 0.06835, 0.4543, 0.0866, 0.4239, 0.2611, 0.4239, 0.2767, 0.03847, 0.2767, 0.4543, 0.2611, 0.4239, 0.2611, 0.06878, 0.6114, 0.4934, 0.6114, 0.9092, 0.5684, 0.8788, 0.5684, 0.5237])
me_cube_001.materials.append(mat_material)
me_cube_001.use_remesh_fix_poles = True
me_cube_001.use_remesh_preserve_attributes = False
me_cube_001.use_mirror_vertex_groups = False
me_cube_001.update()
me_sphere = bpy.data.meshes.new('Sphere')
me_sphere.from_pydata([(-0.1776, 2.794, 2.286), (-0.1737, 4.022, -2.139), (0.009799, -0.1163, 5.024), (1.729, 2.071, 2.244), (2.583, 3.117, -2.261), (2.566, -0.1906, 2.398), (3.828, 0.1137, -2.322), (1.82, -2.159, 2.267), (2.747, -2.886, -2.043), (-0.002373, 0.03638, -3.832), (-0.1518, -3.247, 2.235), (-0.2053, -4.065, -2.2), (-2.261, -2.173, 2.26), (-3.125, -2.871, -2.171), (-3.144, -0.0388, 2.213), (-4.351, -0.03157, -2.324), (-2.247, 1.778, 2.165), (-3.064, 2.976, -2.142), (-0.1072, 1.129, 5.702), (1.156, 0.08533, 5.686), (-0.1595, -1.028, 5.484), (-1.106, 0.02683, 5.729)], [], [(9, 1, 4), (9, 4, 6), (9, 6, 8), (9, 8, 11), (3, 0, 2), (9, 11, 13), (9, 13, 15), (9, 15, 17), (9, 17, 1), (3, 4, 1, 0), (2, 5, 3), (6, 4, 3, 5), (2, 7, 5), (8, 6, 5, 7), (10, 7, 2), (11, 8, 7, 10), (12, 10, 2), (13, 11, 10, 12), (14, 12, 2), (15, 13, 12, 14), (17, 15, 14, 16), (2, 16, 14), (1, 17, 16, 0), (0, 16, 2), (2, 19, 18), (20, 19, 2), (21, 20, 2), (18, 21, 2)])
me_sphere.polygons.foreach_set('use_smooth', [True] * 28)
_uv = me_sphere.uv_layers.new(name='UVMap')
_uv.uv.foreach_set('vector', [0.2268, 0.2138, 0.001355, 0.1395, 0.1115, 0.007016, 0.2268, 0.2138, 0.1115, 0.007016, 0.3037, 0.0002176, 0.2268, 0.2138, 0.3037, 0.0002176, 0.4495, 0.1217, 0.2268, 0.2138, 0.4495, 0.1217, 0.4495, 0.3089, 0.2628, 0.4533, 0.3773, 0.5385, 0.1889, 0.6271, 0.2268, 0.2138, 0.4495, 0.3089, 0.3237, 0.4458, 0.2268, 0.2138, 0.3237, 0.4458, 0.141, 0.4529, 0.2268, 0.2138, 0.141, 0.4529, 0.0002176, 0.3214, 0.2268, 0.2138, 0.0002176, 0.3214, 0.001355, 0.1395, 0.9998, 0.2885, 0.7381, 0.338, 0.731, 0.1736, 0.991, 0.1733, 0.1889, 0.6271, 0.1055, 0.4789, 0.2628, 0.4533, 0.4499, 0.1831, 0.4715, 0.0002176, 0.7305, 0.06244, 0.7267, 0.1992, 0.1889, 0.6271, 0.006246, 0.5854, 0.1055, 0.4789, 0.4812, 0.3617, 0.4499, 0.1831, 0.7267, 0.1992, 0.7305, 0.3186, 0.0002176, 0.742, 0.006246, 0.5854, 0.1889, 0.6271, 0.7289, 0.5412, 0.749, 0.3621, 0.9974, 0.4104, 0.9843, 0.5373, 0.1377, 0.8238, 0.0002176, 0.742, 0.1889, 0.6271, 0.7433, 0.7193, 0.7289, 0.5412, 0.9843, 0.5373, 0.9974, 0.6707, 0.2889, 0.803, 0.1377, 0.8238, 0.1889, 0.6271, 0.4499, 0.536, 0.4726, 0.3621, 0.7285, 0.4, 0.7158, 0.5302, 0.4821, 0.7187, 0.4499, 0.536, 0.7158, 0.5302, 0.7285, 0.6443, 0.1889, 0.6271, 0.3773, 0.6952, 0.2889, 0.803, 0.731, 0.1736, 0.7459, 0.0002176, 0.9998, 0.04288, 0.991, 0.1733, 0.3773, 0.5385, 0.3773, 0.6952, 0.1889, 0.6271, 0.5159, 0.783, 0.4499, 0.8214, 0.4678, 0.7192, 0.5615, 0.8158, 0.4499, 0.8214, 0.5159, 0.783, 0.5615, 0.7228, 0.5615, 0.8158, 0.5159, 0.783, 0.4678, 0.7192, 0.5615, 0.7228, 0.5159, 0.783])
me_sphere.materials.append(mat_material)
me_sphere.use_remesh_fix_poles = True
me_sphere.use_remesh_preserve_attributes = False
me_sphere.use_mirror_vertex_groups = False
me_sphere.update()
me_cube_008 = bpy.data.meshes.new('Cube.008')
me_cube_008.from_pydata([(0.5098, -2.543, 2.693), (-1.057, -0.4812, -3.051), (1.839, -2.384, -3.88), (3.406, -2.524, 1.91), (1.839, -0.462, -3.834), (3.406, -0.6014, 1.956), (-3.681, -2.61, -3.118), (-3.068, -2.765, 2.849), (-3.676, -0.6882, -3.068), (-3.063, -0.8426, 2.898), (-0.6963, -2.61, -3.424), (-0.08383, -2.765, 2.543), (-0.6912, -0.6882, -3.375), (-1.5, -0.9613, 3.0), (-1.5, 0.9613, -3.0), (-1.5, 0.9613, 3.0), (1.5, -0.9613, 3.0), (1.5, 0.9613, -3.0), (1.5, 0.9613, 3.0), (-1.5, -0.8426, 2.738), (-1.5, -0.9613, 2.735), (-0.07909, -0.9613, 2.589), (-1.5, -0.6957, -3.0), (1.5, -0.6141, 2.472), (1.5, -0.9613, 2.463), (0.5096, -0.9613, 2.731), (-0.4158, -0.9613, -0.6917), (-1.043, -0.4825, -3.0), (1.5, -0.4821, -3.0), (-0.4219, -2.46, -0.7511), (-1.057, -0.6954, -3.056), (-1.042, -0.6969, -3.0), (-0.6734, -2.401, -3.201), (-0.6693, -0.6938, -3.161)], [], [(1, 27, 28, 23, 5, 4), (4, 5, 3, 2), (2, 3, 0, 29, 32), (1, 4, 2, 32, 33, 30), (5, 23, 24, 25, 0, 3), (6, 7, 9, 8), (8, 9, 19, 22, 31, 30, 33, 12), (12, 33, 32, 29, 26, 21, 11, 10), (10, 11, 7, 6), (8, 12, 10, 6), (14, 15, 18, 17), (17, 18, 16, 24, 23, 28), (14, 17, 28, 27, 31, 22), (18, 15, 13, 16), (22, 19, 20, 13, 15, 14), (21, 20, 19, 9, 7, 11), (30, 31, 27, 1), (25, 26, 29, 0), (26, 25, 24, 16, 13, 20, 21)])
_uv = me_cube_008.uv_layers.new(name='UVMap')
_uv.uv.foreach_set('vector', [0.5948, 0.121, 0.5948, 0.1243, 0.4397, 0.1662, 0.5299, 0.5, 0.4052, 0.5, 0.4052, 0.121, 0.0262, 0.5, 0.4052, 0.5, 0.4052, 0.6215, 0.0262, 0.6215, 0.4052, 1.001, 0.4052, 0.6215, 0.5948, 0.6215, 0.5948, 0.8469, 0.5697, 1.001, 0.5948, 0.121, 0.4052, 0.121, 0.4052, -0.0005045, 0.5697, -0.0005045, 0.5694, 0.1074, 0.5948, 0.1074, 0.4052, 0.5, 0.5299, 0.5, 0.5299, 0.5219, 0.5948, 0.5215, 0.5948, 0.6215, 0.4052, 0.6215, 0.9738, 0.6215, 0.5948, 0.6215, 0.5948, 0.5, 0.9738, 0.5, 0.5948, 0.121, 0.5948, 0.5, 0.4955, 0.5, 0.4585, 0.1393, 0.4297, 0.1422, 0.4303, 0.1386, 0.4052, 0.1345, 0.4052, 0.121, 0.0262, 0.5, 0.03978, 0.5, 0.04001, 0.6079, 0.1956, 0.6076, 0.197, 0.5129, 0.4052, 0.5075, 0.4052, 0.6215, 0.0262, 0.6215, 0.4052, 1.001, 0.4052, 0.6215, 0.5948, 0.6215, 0.5948, 1.001, 0.5948, 0.121, 0.4052, 0.121, 0.4052, -0.0005045, 0.5948, -0.0005045, 0.5948, 0.121, 0.5948, 0.5, 0.4052, 0.5, 0.4052, 0.121, 0.0262, 0.5, 0.4052, 0.5, 0.4052, 0.6215, 0.3713, 0.6215, 0.3719, 0.5995, 0.0262, 0.5912, 0.5948, 0.121, 0.4052, 0.121, 0.4052, 0.02977, 0.5659, 0.02975, 0.5658, 0.0162, 0.5948, 0.01628, 0.4052, 0.5, 0.5948, 0.5, 0.5948, 0.6215, 0.4052, 0.6215, 0.9738, 0.6047, 0.6113, 0.614, 0.6115, 0.6215, 0.5948, 0.6215, 0.5948, 0.5, 0.9738, 0.5, 0.4052, 0.5075, 0.4955, 0.5075, 0.4955, 0.5, 0.5948, 0.5, 0.5948, 0.6215, 0.4052, 0.6215, 0.9738, 0.5135, 0.9701, 0.5135, 0.9705, 0.5, 0.9738, 0.5, 0.5948, 0.5215, 0.8187, 0.5267, 0.8202, 0.6215, 0.5948, 0.6215, 0.5263, 0.8547, 0.4678, 0.6384, 0.4052, 0.6554, 0.4052, 0.6215, 0.5948, 0.6215, 0.5948, 0.6382, 0.505, 0.6474])
me_cube_008.materials.append(mat_material_001)
me_cube_008.use_remesh_fix_poles = True
me_cube_008.use_remesh_preserve_attributes = False
me_cube_008.use_mirror_vertex_groups = False
me_cube_008.update()
me_cylinder_004 = bpy.data.meshes.new('Cylinder.004')
me_cylinder_004.from_pydata([(1.575, -2.515, -1.983), (0.7902, 1.911, -1.286), (1.635, -2.602, -1.416), (0.9279, 1.796, -0.866), (0.9911, -2.661, -1.761), (0.8561, 1.017, -1.34), (0.9821, 0.963, -1.096), (0.5661, 0.967, -1.305), (0.5679, 2.682, -1.1), (-0.09919, -2.718, -1.962), (-0.09919, 1.782, -1.962), (1.327, -2.718, -0.511), (1.327, 1.782, -0.511), (0.7825, -2.718, 1.837), (0.7825, 1.782, 1.837), (-0.9809, -2.718, 1.837), (-0.9809, 1.782, 1.837), (-1.526, -2.718, -0.511), (-1.526, 1.782, -0.511), (0.5324, 2.619, -0.06724), (-0.09896, 2.619, -0.5262), (0.2913, 2.619, 0.6754), (-0.4892, 2.619, 0.6754), (-0.7303, 2.619, -0.06724), (0.5324, 3.616, -0.06724), (-0.09896, 3.616, -0.5262), (0.2913, 3.616, 0.6754), (-0.4892, 3.616, 0.6754), (-0.7303, 3.616, -0.06724), (0.4371, 4.033, 0.8578), (-0.95, 3.993, -0.1386), (0.7444, 4.017, -0.1362), (-0.08719, 4.047, -0.7622), (-0.6175, 4.033, 0.8706), (0.3505, 1.975, -1.174), (0.4826, 1.812, -1.319)], [], [(5, 1, 3, 6), (6, 3, 7), (1, 35, 34, 8), (7, 35, 1, 5), (0, 2, 4), (4, 7, 5, 0), (2, 6, 7, 4), (0, 5, 6, 2), (3, 1, 8), (11, 9, 10, 35, 7, 3, 12), (13, 11, 12, 14), (15, 13, 14, 16), (22, 16, 14, 21), (17, 15, 16, 18), (9, 17, 18, 10), (15, 17, 9, 11, 13), (28, 25, 20, 23), (23, 18, 16, 22), (21, 14, 12, 19), (20, 10, 18, 23), (19, 12, 3, 34, 35, 10, 20), (30, 28, 27, 33), (27, 22, 21, 26), (24, 19, 20, 25), (28, 23, 22, 27), (26, 21, 19, 24), (29, 26, 24, 31), (30, 32, 25, 28), (33, 27, 26, 29), (32, 31, 24, 25), (33, 29, 31, 32, 30), (34, 3, 8)])
me_cylinder_004.polygons.foreach_set('use_smooth', [0, 1, 0, 0, 1, 1, 1, 1, 0, 1, 1, 1, 1, 1, 1, 1, 1, 1, 1, 1, 1, 1, 1, 1, 1, 1, 1, 1, 1, 1, 1, 0])
_uv = me_cylinder_004.uv_layers.new(name='UVMap')
_uv.uv.foreach_set('vector', [0.8824, 0.6808, 0.8802, 0.6183, 0.9106, 0.6227, 0.9033, 0.6851, 0.9033, 0.6851, 0.9106, 0.6227, 0.9374, 0.6864, 0.8802, 0.6183, 0.8591, 0.6227, 0.8522, 0.6055, 0.88, 0.5626, 0.8611, 0.6798, 0.8591, 0.6227, 0.8802, 0.6183, 0.8824, 0.6808, 0.8411, 0.9492, 0.8227, 0.9872, 0.7949, 0.9413, 0.7949, 0.9413, 0.8611, 0.6798, 0.8824, 0.6808, 0.8411, 0.9492, 0.8832, 0.9556, 0.9033, 0.6851, 0.9374, 0.6864, 0.9374, 0.9575, 0.8411, 0.9492, 0.8824, 0.6808, 0.9033, 0.6851, 0.8832, 0.9556, 0.9106, 0.6227, 0.8802, 0.6183, 0.88, 0.5626, 0.8571, 0.4324, 0.7086, 0.4325, 0.7081, 0.1041, 0.7714, 0.1013, 0.7766, 0.1634, 0.8181, 0.1021, 0.8571, 0.104, 0.2555, 0.4331, 0.07958, 0.4333, 0.07915, 0.1049, 0.2551, 0.1047, 0.3842, 0.4329, 0.2555, 0.4331, 0.2551, 0.1047, 0.3837, 0.1045, 0.3477, 0.0001257, 0.3837, 0.1045, 0.2551, 0.1047, 0.2908, 0.0001998, 0.5601, 0.4327, 0.3842, 0.4329, 0.3837, 0.1045, 0.5596, 0.1043, 0.7086, 0.4325, 0.5601, 0.4327, 0.5596, 0.1043, 0.7081, 0.1041, 0.2847, 0.5584, 0.1269, 0.6361, 0.0001257, 0.5588, 0.07958, 0.4333, 0.2555, 0.4331, 0.1519, 0.808, 0.1519, 0.751, 0.2247, 0.751, 0.2247, 0.808, 0.515, 0.02588, 0.5596, 0.1043, 0.3837, 0.1045, 0.4581, 0.02286, 0.1805, 0.02325, 0.2551, 0.1047, 0.07915, 0.1049, 0.1236, 0.02641, 0.6333, 0.00869, 0.7081, 0.1041, 0.5596, 0.1043, 0.5768, 0.0157, 0.8392, 0.01603, 0.8571, 0.104, 0.8181, 0.1021, 0.7722, 0.08261, 0.7714, 0.1013, 0.7081, 0.1041, 0.7828, 0.009089, 0.1212, 0.7981, 0.1519, 0.808, 0.1519, 0.865, 0.1186, 0.8757, 0.1519, 0.865, 0.2247, 0.865, 0.2247, 0.922, 0.1519, 0.922, 0.1519, 0.6941, 0.2247, 0.6941, 0.2247, 0.751, 0.1519, 0.751, 0.1519, 0.808, 0.2247, 0.808, 0.2247, 0.865, 0.1519, 0.865, 0.1519, 0.922, 0.2247, 0.922, 0.2247, 0.979, 0.1519, 0.979, 0.1183, 0.9126, 0.1519, 0.922, 0.1519, 0.979, 0.1198, 0.9885, 0.1212, 0.8179, 0.1177, 0.7402, 0.1519, 0.751, 0.1519, 0.808, 0.1182, 0.8557, 0.1519, 0.865, 0.1519, 0.922, 0.1186, 0.9326, 0.1173, 0.7605, 0.1198, 0.6845, 0.1519, 0.6941, 0.1519, 0.751, 0.0001257, 0.7157, 0.04923, 0.6564, 0.1198, 0.6845, 0.1173, 0.7605, 0.04221, 0.7809, 0.928, 0.5796, 0.9106, 0.6227, 0.88, 0.5626])
me_cylinder_004.use_remesh_fix_poles = True
me_cylinder_004.use_remesh_preserve_attributes = False
me_cylinder_004.use_mirror_vertex_groups = False
me_cylinder_004.update()

# ---- objects
ob_cross = bpy.data.objects.new('Cross', me_cube)
ob_donut = bpy.data.objects.new('Donut', me_torus)
ob_healthkitmed = bpy.data.objects.new('HealthKitMed', me_cube_001)
ob_moneybag = bpy.data.objects.new('MoneyBag', me_sphere)
ob_moneypile = bpy.data.objects.new('MoneyPile', me_cube_008)
ob_healthkitsmall = bpy.data.objects.new('HealthKitSmall', me_cylinder_004)

# ---- transforms, parenting, visibility, modifiers, constraints
ob_cross.location = (0.0, 0.0, 0.0)
ob_cross.lock_rotations_4d = False
ob_cross.empty_display_type = 'ARROWS'
ob_cross.lineart.crease_threshold = 0.0
ob_donut.location = (0.0, -10.0, 0.0)
ob_donut.lineart.crease_threshold = 0.0
ob_healthkitmed.location = (-0.04593, 15.01, -1.31)
ob_healthkitmed.rotation_euler = (1.571, 0.0, 0.0)
ob_healthkitmed.lineart.crease_threshold = 0.0
ob_moneybag.location = (1.625, 30.52, -0.9017)
ob_moneybag.lineart.crease_threshold = 0.0
ob_moneypile.location = (9.218, 48.74, 0.9435)
ob_moneypile.rotation_euler = (1.545, -0.002628, -0.1022)
ob_moneypile.lineart.crease_threshold = 0.0
ob_healthkitsmall.location = (11.1, 15.14, -3.282)
ob_healthkitsmall.rotation_euler = (1.571, 0.0, 0.0)
ob_healthkitsmall.lineart.crease_threshold = 0.0

# ---- collection membership
col_collection.objects.link(ob_cross)
col_collection.objects.link(ob_donut)
col_collection.objects.link(ob_healthkitmed)
col_collection.objects.link(ob_moneybag)
col_collection.objects.link(ob_moneypile)
col_collection.objects.link(ob_healthkitsmall)

# ---- scene / render settings (as saved in the file)
scene.frame_start = 1; scene.frame_end = 250; scene.frame_set(1)
scene.render.engine = 'BLENDER_EEVEE_NEXT'
scene.cycles.use_denoising = False
scene.cycles.samples = 128
scene.cycles.sampling_pattern = 'TABULATED_SOBOL'
scene.cycles.use_adaptive_sampling = False
scene.cycles.use_light_tree = False
scene.view_settings.view_transform = 'Filmic'
bpy.context.view_layer.update()

# ---- added for rendering (the .blend has no active camera and no usable light): camera, sun
cam_auto = bpy.data.cameras.new('AutoCamera')
cam_auto.lens = 50.0
cam_auto.sensor_width = 36.0
cam_auto.clip_end = 1133.26
ob_auto_camera = bpy.data.objects.new('AutoCamera', cam_auto)
scene.collection.objects.link(ob_auto_camera)
ob_auto_camera.location = (69.4451, -57.9871, 51.0723)
ob_auto_camera.rotation_euler = (1.09748, -7.21219e-08, 0.694738)
scene.camera = ob_auto_camera
light_auto_sun = bpy.data.lights.new('AutoSun', 'SUN')
light_auto_sun.energy = 3.0
light_auto_sun.angle = 0.0523599
ob_auto_sun = bpy.data.objects.new('AutoSun', light_auto_sun)
scene.collection.objects.link(ob_auto_sun)
ob_auto_sun.rotation_euler = (0.872665, 0.174533, 0.523599)
bpy.context.view_layer.update()
